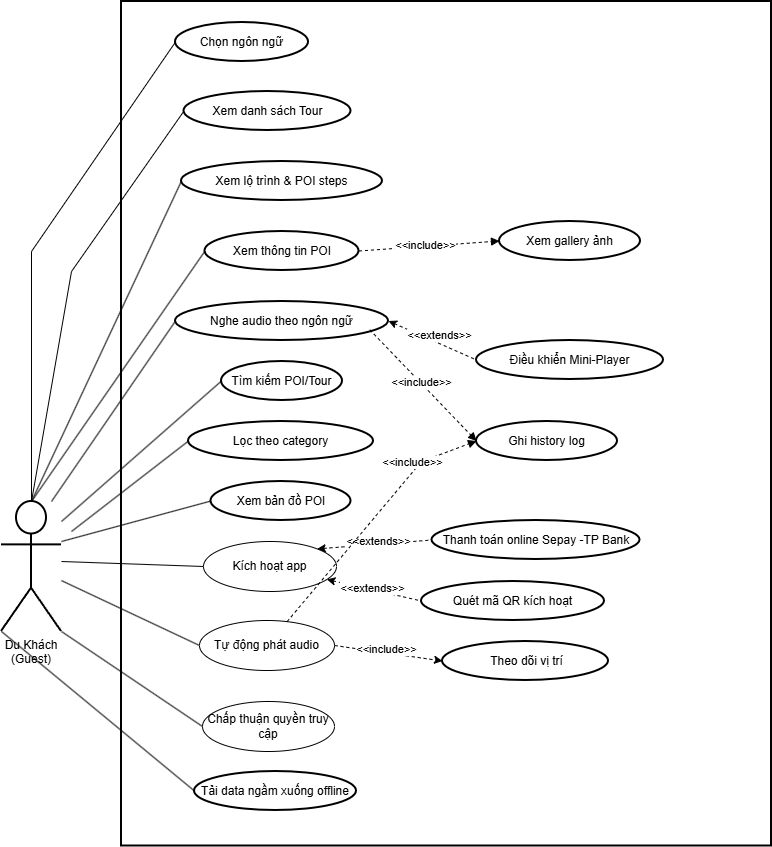

The diagram above was exported from draw.io. Its source (the exported page's mxGraphModel, read from the mxfile embedded in the PNG):
<mxGraphModel dx="1564" dy="954" grid="1" gridSize="10" guides="1" tooltips="1" connect="1" arrows="1" fold="1" page="1" pageScale="1" pageWidth="850" pageHeight="1100" background="#ffffff" math="0" shadow="0">
  <root>
    <mxCell id="0" />
    <mxCell id="1" parent="0" />
    <mxCell id="Ae_JCLSU4yhD9eOuyk1L-1" value="" style="whiteSpace=wrap;strokeWidth=2;" vertex="1" parent="1">
      <mxGeometry x="190" y="70" width="650" height="844.5" as="geometry" />
    </mxCell>
    <mxCell id="Ae_JCLSU4yhD9eOuyk1L-15" value="Du Khách&#10;(Guest)" style="whiteSpace=wrap;strokeWidth=2;shape=umlActor;verticalLabelPosition=bottom;verticalAlign=top;html=1;" vertex="1" parent="1">
      <mxGeometry x="70" y="570" width="60" height="130" as="geometry" />
    </mxCell>
    <mxCell id="Ae_JCLSU4yhD9eOuyk1L-16" value="Quét mã QR kích hoạt" style="rounded=1;whiteSpace=wrap;arcSize=50;strokeWidth=2;shape=ellipse;perimeter=ellipsePerimeter;html=1;" vertex="1" parent="1">
      <mxGeometry x="490" y="650" width="183" height="39" as="geometry" />
    </mxCell>
    <mxCell id="Ae_JCLSU4yhD9eOuyk1L-18" value="Thanh toán online Sepay -TP Bank" style="rounded=1;whiteSpace=wrap;arcSize=50;strokeWidth=2;shape=ellipse;perimeter=ellipsePerimeter;html=1;" vertex="1" parent="1">
      <mxGeometry x="500.5" y="589" width="208" height="39" as="geometry" />
    </mxCell>
    <mxCell id="Ae_JCLSU4yhD9eOuyk1L-19" value="Xem bản đồ POI" style="rounded=1;whiteSpace=wrap;arcSize=50;strokeWidth=2;shape=ellipse;perimeter=ellipsePerimeter;html=1;" vertex="1" parent="1">
      <mxGeometry x="279.5" y="550" width="140" height="39" as="geometry" />
    </mxCell>
    <mxCell id="Ae_JCLSU4yhD9eOuyk1L-20" value="&amp;nbsp;Theo dõi vị trí" style="rounded=1;whiteSpace=wrap;arcSize=50;strokeWidth=2;shape=ellipse;perimeter=ellipsePerimeter;html=1;" vertex="1" parent="1">
      <mxGeometry x="511" y="710" width="166" height="39" as="geometry" />
    </mxCell>
    <mxCell id="Ae_JCLSU4yhD9eOuyk1L-21" value="Điều khiển Mini-Player" style="rounded=1;whiteSpace=wrap;arcSize=50;strokeWidth=2;shape=ellipse;perimeter=ellipsePerimeter;html=1;" vertex="1" parent="1">
      <mxGeometry x="545" y="409" width="187" height="39" as="geometry" />
    </mxCell>
    <mxCell id="Ae_JCLSU4yhD9eOuyk1L-22" value="Tìm kiếm POI/Tour" style="rounded=1;whiteSpace=wrap;arcSize=50;strokeWidth=2;shape=ellipse;perimeter=ellipsePerimeter;html=1;" vertex="1" parent="1">
      <mxGeometry x="290" y="430" width="121" height="39" as="geometry" />
    </mxCell>
    <mxCell id="Ae_JCLSU4yhD9eOuyk1L-23" value="Lọc theo category" style="rounded=1;whiteSpace=wrap;arcSize=50;strokeWidth=2;shape=ellipse;perimeter=ellipsePerimeter;html=1;" vertex="1" parent="1">
      <mxGeometry x="257" y="490" width="185" height="39" as="geometry" />
    </mxCell>
    <mxCell id="Ae_JCLSU4yhD9eOuyk1L-24" value="Xem thông tin POI" style="rounded=1;whiteSpace=wrap;arcSize=50;strokeWidth=2;shape=ellipse;perimeter=ellipsePerimeter;html=1;" vertex="1" parent="1">
      <mxGeometry x="273.5" y="300" width="154" height="39" as="geometry" />
    </mxCell>
    <mxCell id="Ae_JCLSU4yhD9eOuyk1L-25" value="Xem gallery ảnh" style="rounded=1;whiteSpace=wrap;arcSize=50;strokeWidth=2;shape=ellipse;perimeter=ellipsePerimeter;html=1;" vertex="1" parent="1">
      <mxGeometry x="568" y="290" width="141" height="39" as="geometry" />
    </mxCell>
    <mxCell id="Ae_JCLSU4yhD9eOuyk1L-26" value="Nghe audio theo ngôn ngữ" style="rounded=1;whiteSpace=wrap;arcSize=50;strokeWidth=2;shape=ellipse;perimeter=ellipsePerimeter;html=1;" vertex="1" parent="1">
      <mxGeometry x="244" y="370" width="213" height="39" as="geometry" />
    </mxCell>
    <mxCell id="Ae_JCLSU4yhD9eOuyk1L-27" value="Xem danh sách Tour" style="rounded=1;whiteSpace=wrap;arcSize=50;strokeWidth=2;shape=ellipse;perimeter=ellipsePerimeter;html=1;" vertex="1" parent="1">
      <mxGeometry x="252.5" y="160" width="167" height="39" as="geometry" />
    </mxCell>
    <mxCell id="Ae_JCLSU4yhD9eOuyk1L-28" value="Xem lộ trình &amp; POI steps" style="rounded=1;whiteSpace=wrap;arcSize=50;strokeWidth=2;shape=ellipse;perimeter=ellipsePerimeter;html=1;" vertex="1" parent="1">
      <mxGeometry x="250" y="230" width="201" height="39" as="geometry" />
    </mxCell>
    <mxCell id="Ae_JCLSU4yhD9eOuyk1L-29" value="Chọn ngôn ngữ" style="rounded=1;whiteSpace=wrap;arcSize=50;strokeWidth=2;shape=ellipse;perimeter=ellipsePerimeter;html=1;" vertex="1" parent="1">
      <mxGeometry x="244" y="91" width="133" height="39" as="geometry" />
    </mxCell>
    <mxCell id="Ae_JCLSU4yhD9eOuyk1L-7" value="Tải data ngầm xuống offline" style="rounded=1;whiteSpace=wrap;arcSize=50;strokeWidth=2;shape=ellipse;perimeter=ellipsePerimeter;html=1;" vertex="1" parent="1">
      <mxGeometry x="263" y="840" width="162" height="39" as="geometry" />
    </mxCell>
    <mxCell id="Ae_JCLSU4yhD9eOuyk1L-47" value="Kích hoạt app" style="ellipse;whiteSpace=wrap;html=1;" vertex="1" parent="1">
      <mxGeometry x="272" y="610" width="133" height="50" as="geometry" />
    </mxCell>
    <mxCell id="Ae_JCLSU4yhD9eOuyk1L-55" value="Chấp thuận quyền truy cập" style="ellipse;whiteSpace=wrap;html=1;" vertex="1" parent="1">
      <mxGeometry x="271" y="770" width="132" height="50" as="geometry" />
    </mxCell>
    <mxCell id="Ae_JCLSU4yhD9eOuyk1L-56" value="" style="endArrow=none;dashed=1;html=1;rounded=0;exitX=1;exitY=0;exitDx=0;exitDy=0;entryX=0;entryY=0.5;entryDx=0;entryDy=0;startArrow=classic;startFill=1;" edge="1" parent="1" source="Ae_JCLSU4yhD9eOuyk1L-47" target="Ae_JCLSU4yhD9eOuyk1L-18">
      <mxGeometry width="50" height="50" relative="1" as="geometry">
        <mxPoint x="440" y="900" as="sourcePoint" />
        <mxPoint x="490" y="850" as="targetPoint" />
      </mxGeometry>
    </mxCell>
    <mxCell id="Ae_JCLSU4yhD9eOuyk1L-57" value="&amp;lt;&amp;lt;extends&amp;gt;&amp;gt;" style="edgeLabel;html=1;align=center;verticalAlign=middle;resizable=0;points=[];" vertex="1" connectable="0" parent="Ae_JCLSU4yhD9eOuyk1L-56">
      <mxGeometry x="-0.1206" y="4" relative="1" as="geometry">
        <mxPoint x="10" as="offset" />
      </mxGeometry>
    </mxCell>
    <mxCell id="Ae_JCLSU4yhD9eOuyk1L-59" value="" style="endArrow=none;dashed=1;html=1;rounded=0;entryX=0;entryY=0.5;entryDx=0;entryDy=0;startArrow=classic;startFill=1;" edge="1" parent="1" source="Ae_JCLSU4yhD9eOuyk1L-47" target="Ae_JCLSU4yhD9eOuyk1L-16">
      <mxGeometry width="50" height="50" relative="1" as="geometry">
        <mxPoint x="490" y="950" as="sourcePoint" />
        <mxPoint x="540" y="900" as="targetPoint" />
      </mxGeometry>
    </mxCell>
    <mxCell id="Ae_JCLSU4yhD9eOuyk1L-60" value="&amp;lt;&amp;lt;extends&amp;gt;&amp;gt;" style="edgeLabel;html=1;align=center;verticalAlign=middle;resizable=0;points=[];" vertex="1" connectable="0" parent="Ae_JCLSU4yhD9eOuyk1L-59">
      <mxGeometry x="-0.0613" y="2" relative="1" as="geometry">
        <mxPoint as="offset" />
      </mxGeometry>
    </mxCell>
    <mxCell id="Ae_JCLSU4yhD9eOuyk1L-62" value="Tự động phát audio" style="ellipse;whiteSpace=wrap;html=1;" vertex="1" parent="1">
      <mxGeometry x="268" y="689" width="135" height="50" as="geometry" />
    </mxCell>
    <mxCell id="Ae_JCLSU4yhD9eOuyk1L-63" value="" style="endArrow=classic;dashed=1;html=1;rounded=0;exitX=1;exitY=0.5;exitDx=0;exitDy=0;entryX=0;entryY=0.5;entryDx=0;entryDy=0;endFill=1;" edge="1" parent="1" source="Ae_JCLSU4yhD9eOuyk1L-62" target="Ae_JCLSU4yhD9eOuyk1L-20">
      <mxGeometry width="50" height="50" relative="1" as="geometry">
        <mxPoint x="480" y="1120" as="sourcePoint" />
        <mxPoint x="530" y="1070" as="targetPoint" />
      </mxGeometry>
    </mxCell>
    <mxCell id="Ae_JCLSU4yhD9eOuyk1L-64" value="&amp;lt;&amp;lt;include&amp;gt;&amp;gt;" style="edgeLabel;html=1;align=center;verticalAlign=middle;resizable=0;points=[];" vertex="1" connectable="0" parent="Ae_JCLSU4yhD9eOuyk1L-63">
      <mxGeometry x="-0.064" y="4" relative="1" as="geometry">
        <mxPoint as="offset" />
      </mxGeometry>
    </mxCell>
    <mxCell id="Ae_JCLSU4yhD9eOuyk1L-65" value="" style="endArrow=block;dashed=1;html=1;rounded=0;exitX=1;exitY=0.5;exitDx=0;exitDy=0;entryX=0;entryY=0.5;entryDx=0;entryDy=0;strokeWidth=1;endFill=1;" edge="1" parent="1" source="Ae_JCLSU4yhD9eOuyk1L-24" target="Ae_JCLSU4yhD9eOuyk1L-25">
      <mxGeometry width="50" height="50" relative="1" as="geometry">
        <mxPoint x="550" y="430" as="sourcePoint" />
        <mxPoint x="600" y="380" as="targetPoint" />
      </mxGeometry>
    </mxCell>
    <mxCell id="Ae_JCLSU4yhD9eOuyk1L-66" value="&amp;lt;&amp;lt;include&amp;gt;&amp;gt;" style="edgeLabel;html=1;align=center;verticalAlign=middle;resizable=0;points=[];" vertex="1" connectable="0" parent="Ae_JCLSU4yhD9eOuyk1L-65">
      <mxGeometry x="-0.0524" y="1" relative="1" as="geometry">
        <mxPoint as="offset" />
      </mxGeometry>
    </mxCell>
    <mxCell id="Ae_JCLSU4yhD9eOuyk1L-69" value="" style="endArrow=none;html=1;rounded=0;entryX=0;entryY=0.5;entryDx=0;entryDy=0;exitX=0.5;exitY=0;exitDx=0;exitDy=0;exitPerimeter=0;" edge="1" parent="1" source="Ae_JCLSU4yhD9eOuyk1L-15" target="Ae_JCLSU4yhD9eOuyk1L-29">
      <mxGeometry width="50" height="50" relative="1" as="geometry">
        <mxPoint x="80" y="540" as="sourcePoint" />
        <mxPoint x="510" y="440" as="targetPoint" />
        <Array as="points">
          <mxPoint x="100" y="320" />
        </Array>
      </mxGeometry>
    </mxCell>
    <mxCell id="Ae_JCLSU4yhD9eOuyk1L-70" value="" style="endArrow=none;html=1;rounded=0;entryX=0;entryY=0.5;entryDx=0;entryDy=0;" edge="1" parent="1" target="Ae_JCLSU4yhD9eOuyk1L-27">
      <mxGeometry width="50" height="50" relative="1" as="geometry">
        <mxPoint x="100" y="570" as="sourcePoint" />
        <mxPoint x="360.00000000000045" y="550.0036363636378" as="targetPoint" />
        <Array as="points">
          <mxPoint x="140" y="340" />
        </Array>
      </mxGeometry>
    </mxCell>
    <mxCell id="Ae_JCLSU4yhD9eOuyk1L-71" value="" style="endArrow=none;html=1;rounded=0;entryX=0;entryY=0.5;entryDx=0;entryDy=0;exitX=0.5;exitY=0;exitDx=0;exitDy=0;exitPerimeter=0;" edge="1" parent="1" source="Ae_JCLSU4yhD9eOuyk1L-15" target="Ae_JCLSU4yhD9eOuyk1L-28">
      <mxGeometry width="50" height="50" relative="1" as="geometry">
        <mxPoint x="92" y="560" as="sourcePoint" />
        <mxPoint x="820" y="490" as="targetPoint" />
      </mxGeometry>
    </mxCell>
    <mxCell id="Ae_JCLSU4yhD9eOuyk1L-72" value="" style="endArrow=none;html=1;rounded=0;exitX=0.5;exitY=0;exitDx=0;exitDy=0;exitPerimeter=0;entryX=0;entryY=0.5;entryDx=0;entryDy=0;" edge="1" parent="1" source="Ae_JCLSU4yhD9eOuyk1L-15" target="Ae_JCLSU4yhD9eOuyk1L-24">
      <mxGeometry width="50" height="50" relative="1" as="geometry">
        <mxPoint x="630" y="564" as="sourcePoint" />
        <mxPoint x="900" y="490" as="targetPoint" />
      </mxGeometry>
    </mxCell>
    <mxCell id="Ae_JCLSU4yhD9eOuyk1L-73" value="" style="endArrow=none;html=1;rounded=0;entryX=0;entryY=0.5;entryDx=0;entryDy=0;" edge="1" parent="1" target="Ae_JCLSU4yhD9eOuyk1L-26">
      <mxGeometry width="50" height="50" relative="1" as="geometry">
        <mxPoint x="120" y="570" as="sourcePoint" />
        <mxPoint x="890" y="490" as="targetPoint" />
      </mxGeometry>
    </mxCell>
    <mxCell id="Ae_JCLSU4yhD9eOuyk1L-74" value="" style="endArrow=none;html=1;rounded=0;entryX=0;entryY=0.5;entryDx=0;entryDy=0;" edge="1" parent="1" target="Ae_JCLSU4yhD9eOuyk1L-22">
      <mxGeometry width="50" height="50" relative="1" as="geometry">
        <mxPoint x="130" y="590" as="sourcePoint" />
        <mxPoint x="880" y="480" as="targetPoint" />
      </mxGeometry>
    </mxCell>
    <mxCell id="Ae_JCLSU4yhD9eOuyk1L-75" value="" style="endArrow=none;html=1;rounded=0;entryX=0;entryY=0.5;entryDx=0;entryDy=0;" edge="1" parent="1" target="Ae_JCLSU4yhD9eOuyk1L-23">
      <mxGeometry width="50" height="50" relative="1" as="geometry">
        <mxPoint x="140" y="600" as="sourcePoint" />
        <mxPoint x="890" y="470" as="targetPoint" />
      </mxGeometry>
    </mxCell>
    <mxCell id="Ae_JCLSU4yhD9eOuyk1L-76" value="" style="endArrow=none;html=1;rounded=0;entryX=0;entryY=0.5;entryDx=0;entryDy=0;" edge="1" parent="1" target="Ae_JCLSU4yhD9eOuyk1L-19">
      <mxGeometry width="50" height="50" relative="1" as="geometry">
        <mxPoint x="130" y="610" as="sourcePoint" />
        <mxPoint x="840" y="490" as="targetPoint" />
      </mxGeometry>
    </mxCell>
    <mxCell id="Ae_JCLSU4yhD9eOuyk1L-78" value="" style="endArrow=none;html=1;rounded=0;entryX=0;entryY=0.5;entryDx=0;entryDy=0;" edge="1" parent="1" target="Ae_JCLSU4yhD9eOuyk1L-47">
      <mxGeometry width="50" height="50" relative="1" as="geometry">
        <mxPoint x="130" y="630" as="sourcePoint" />
        <mxPoint x="870" y="520" as="targetPoint" />
      </mxGeometry>
    </mxCell>
    <mxCell id="Ae_JCLSU4yhD9eOuyk1L-79" value="" style="endArrow=none;html=1;rounded=0;entryX=0;entryY=0.5;entryDx=0;entryDy=0;" edge="1" parent="1" source="Ae_JCLSU4yhD9eOuyk1L-15" target="Ae_JCLSU4yhD9eOuyk1L-62">
      <mxGeometry width="50" height="50" relative="1" as="geometry">
        <mxPoint x="590" y="594" as="sourcePoint" />
        <mxPoint x="860" y="520" as="targetPoint" />
      </mxGeometry>
    </mxCell>
    <mxCell id="Ae_JCLSU4yhD9eOuyk1L-80" value="" style="endArrow=none;html=1;rounded=0;entryX=0;entryY=0.5;entryDx=0;entryDy=0;" edge="1" parent="1" target="Ae_JCLSU4yhD9eOuyk1L-55">
      <mxGeometry width="50" height="50" relative="1" as="geometry">
        <mxPoint x="130" y="700" as="sourcePoint" />
        <mxPoint x="930" y="530" as="targetPoint" />
      </mxGeometry>
    </mxCell>
    <mxCell id="Ae_JCLSU4yhD9eOuyk1L-81" value="" style="endArrow=none;html=1;rounded=0;entryX=0;entryY=0.5;entryDx=0;entryDy=0;exitX=0;exitY=1;exitDx=0;exitDy=0;exitPerimeter=0;" edge="1" parent="1" source="Ae_JCLSU4yhD9eOuyk1L-15" target="Ae_JCLSU4yhD9eOuyk1L-7">
      <mxGeometry width="50" height="50" relative="1" as="geometry">
        <mxPoint x="500" y="860" as="sourcePoint" />
        <mxPoint x="650" y="1025" as="targetPoint" />
      </mxGeometry>
    </mxCell>
    <mxCell id="Ae_JCLSU4yhD9eOuyk1L-82" value="" style="endArrow=none;dashed=1;html=1;rounded=0;exitX=1;exitY=0.5;exitDx=0;exitDy=0;entryX=0;entryY=0.5;entryDx=0;entryDy=0;startArrow=classic;startFill=1;" edge="1" parent="1" source="Ae_JCLSU4yhD9eOuyk1L-26" target="Ae_JCLSU4yhD9eOuyk1L-21">
      <mxGeometry width="50" height="50" relative="1" as="geometry">
        <mxPoint x="620" y="488" as="sourcePoint" />
        <mxPoint x="734" y="480" as="targetPoint" />
      </mxGeometry>
    </mxCell>
    <mxCell id="Ae_JCLSU4yhD9eOuyk1L-83" value="&amp;lt;&amp;lt;extends&amp;gt;&amp;gt;" style="edgeLabel;html=1;align=center;verticalAlign=middle;resizable=0;points=[];" vertex="1" connectable="0" parent="Ae_JCLSU4yhD9eOuyk1L-82">
      <mxGeometry x="-0.1206" y="4" relative="1" as="geometry">
        <mxPoint x="10" as="offset" />
      </mxGeometry>
    </mxCell>
    <mxCell id="Ae_JCLSU4yhD9eOuyk1L-84" value="Ghi history log" style="rounded=1;whiteSpace=wrap;arcSize=50;strokeWidth=2;shape=ellipse;perimeter=ellipsePerimeter;html=1;" vertex="1" parent="1">
      <mxGeometry x="545" y="490" width="141" height="39" as="geometry" />
    </mxCell>
    <mxCell id="Ae_JCLSU4yhD9eOuyk1L-85" value="" style="endArrow=block;dashed=1;html=1;rounded=0;exitX=0.912;exitY=0.724;exitDx=0;exitDy=0;entryX=0;entryY=0.5;entryDx=0;entryDy=0;strokeWidth=1;endFill=1;exitPerimeter=0;" edge="1" parent="1" source="Ae_JCLSU4yhD9eOuyk1L-26" target="Ae_JCLSU4yhD9eOuyk1L-84">
      <mxGeometry width="50" height="50" relative="1" as="geometry">
        <mxPoint x="510" y="380" as="sourcePoint" />
        <mxPoint x="651" y="370" as="targetPoint" />
      </mxGeometry>
    </mxCell>
    <mxCell id="Ae_JCLSU4yhD9eOuyk1L-86" value="&amp;lt;&amp;lt;include&amp;gt;&amp;gt;" style="edgeLabel;html=1;align=center;verticalAlign=middle;resizable=0;points=[];" vertex="1" connectable="0" parent="Ae_JCLSU4yhD9eOuyk1L-85">
      <mxGeometry x="-0.0524" y="1" relative="1" as="geometry">
        <mxPoint as="offset" />
      </mxGeometry>
    </mxCell>
    <mxCell id="Ae_JCLSU4yhD9eOuyk1L-87" value="" style="endArrow=block;dashed=1;html=1;rounded=0;entryX=0;entryY=0.5;entryDx=0;entryDy=0;strokeWidth=1;endFill=1;" edge="1" parent="1" source="Ae_JCLSU4yhD9eOuyk1L-62" target="Ae_JCLSU4yhD9eOuyk1L-84">
      <mxGeometry width="50" height="50" relative="1" as="geometry">
        <mxPoint x="490" y="580" as="sourcePoint" />
        <mxPoint x="597" y="692" as="targetPoint" />
        <Array as="points">
          <mxPoint x="490" y="530" />
        </Array>
      </mxGeometry>
    </mxCell>
    <mxCell id="Ae_JCLSU4yhD9eOuyk1L-88" value="&amp;lt;&amp;lt;include&amp;gt;&amp;gt;" style="edgeLabel;html=1;align=center;verticalAlign=middle;resizable=0;points=[];" vertex="1" connectable="0" parent="Ae_JCLSU4yhD9eOuyk1L-87">
      <mxGeometry x="-0.0524" y="1" relative="1" as="geometry">
        <mxPoint x="44" y="-62" as="offset" />
      </mxGeometry>
    </mxCell>
  </root>
</mxGraphModel>